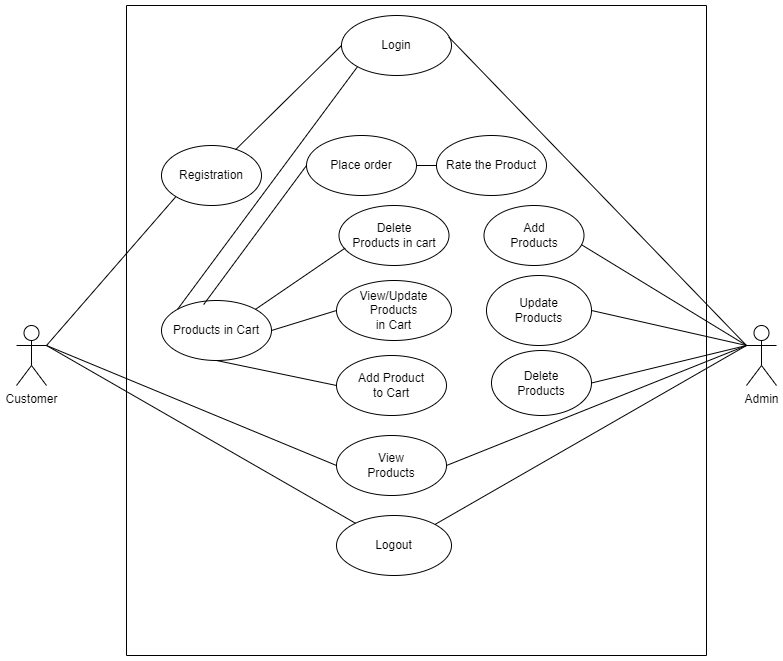

The diagram above was exported from draw.io. Its source (the exported page's mxGraphModel, read from the mxfile embedded in the PNG):
<mxGraphModel dx="1200" dy="775" grid="1" gridSize="10" guides="1" tooltips="1" connect="1" arrows="1" fold="1" page="1" pageScale="1" pageWidth="850" pageHeight="1100" math="0" shadow="0">
  <root>
    <mxCell id="0" />
    <mxCell id="1" parent="0" />
    <mxCell id="jhiU1bF2NtE_hpaRBbUR-2" value="Customer&lt;br&gt;" style="shape=umlActor;verticalLabelPosition=bottom;verticalAlign=top;html=1;outlineConnect=0;" parent="1" vertex="1">
      <mxGeometry x="60" y="390" width="30" height="60" as="geometry" />
    </mxCell>
    <mxCell id="jhiU1bF2NtE_hpaRBbUR-4" value="Admin&lt;br&gt;" style="shape=umlActor;verticalLabelPosition=bottom;verticalAlign=top;html=1;outlineConnect=0;" parent="1" vertex="1">
      <mxGeometry x="790" y="390" width="30" height="60" as="geometry" />
    </mxCell>
    <mxCell id="jhiU1bF2NtE_hpaRBbUR-77" value="" style="swimlane;startSize=0;" parent="1" vertex="1">
      <mxGeometry x="170" y="70" width="580" height="650" as="geometry" />
    </mxCell>
    <mxCell id="jhiU1bF2NtE_hpaRBbUR-42" value="Add Product&lt;br&gt;to Cart" style="ellipse;whiteSpace=wrap;html=1;" parent="jhiU1bF2NtE_hpaRBbUR-77" vertex="1">
      <mxGeometry x="210" y="350" width="110" height="60" as="geometry" />
    </mxCell>
    <mxCell id="jhiU1bF2NtE_hpaRBbUR-47" value="View/Update Products&lt;br&gt;in Cart" style="ellipse;whiteSpace=wrap;html=1;" parent="jhiU1bF2NtE_hpaRBbUR-77" vertex="1">
      <mxGeometry x="210" y="275" width="115" height="60" as="geometry" />
    </mxCell>
    <mxCell id="jhiU1bF2NtE_hpaRBbUR-51" value="Rate the Product" style="ellipse;whiteSpace=wrap;html=1;" parent="jhiU1bF2NtE_hpaRBbUR-77" vertex="1">
      <mxGeometry x="310" y="130" width="110" height="60" as="geometry" />
    </mxCell>
    <mxCell id="jhiU1bF2NtE_hpaRBbUR-45" value="Delete&lt;br&gt;Products in cart" style="ellipse;whiteSpace=wrap;html=1;" parent="jhiU1bF2NtE_hpaRBbUR-77" vertex="1">
      <mxGeometry x="212.5" y="200" width="110" height="60" as="geometry" />
    </mxCell>
    <mxCell id="jhiU1bF2NtE_hpaRBbUR-30" value="Registration" style="ellipse;whiteSpace=wrap;html=1;" parent="jhiU1bF2NtE_hpaRBbUR-77" vertex="1">
      <mxGeometry x="35" y="140" width="100" height="60" as="geometry" />
    </mxCell>
    <mxCell id="jhiU1bF2NtE_hpaRBbUR-35" value="Login" style="ellipse;whiteSpace=wrap;html=1;" parent="jhiU1bF2NtE_hpaRBbUR-77" vertex="1">
      <mxGeometry x="215" y="10" width="110" height="60" as="geometry" />
    </mxCell>
    <mxCell id="jhiU1bF2NtE_hpaRBbUR-94" value="Add&lt;br&gt;Products" style="ellipse;whiteSpace=wrap;html=1;" parent="jhiU1bF2NtE_hpaRBbUR-77" vertex="1">
      <mxGeometry x="357.5" y="200" width="100" height="60" as="geometry" />
    </mxCell>
    <mxCell id="jhiU1bF2NtE_hpaRBbUR-95" value="Delete&lt;br&gt;Products" style="ellipse;whiteSpace=wrap;html=1;" parent="jhiU1bF2NtE_hpaRBbUR-77" vertex="1">
      <mxGeometry x="365" y="345" width="100" height="65" as="geometry" />
    </mxCell>
    <mxCell id="jhiU1bF2NtE_hpaRBbUR-98" value="Update &lt;br&gt;Products" style="ellipse;whiteSpace=wrap;html=1;" parent="jhiU1bF2NtE_hpaRBbUR-77" vertex="1">
      <mxGeometry x="360" y="270" width="105" height="70" as="geometry" />
    </mxCell>
    <mxCell id="jhiU1bF2NtE_hpaRBbUR-102" value="View&lt;br&gt;Products" style="ellipse;whiteSpace=wrap;html=1;" parent="jhiU1bF2NtE_hpaRBbUR-77" vertex="1">
      <mxGeometry x="210" y="430" width="110" height="60" as="geometry" />
    </mxCell>
    <mxCell id="D1r0uZ0KzussJUu3ADLb-3" value="Products in Cart" style="ellipse;whiteSpace=wrap;html=1;" parent="jhiU1bF2NtE_hpaRBbUR-77" vertex="1">
      <mxGeometry x="35" y="295" width="110" height="60" as="geometry" />
    </mxCell>
    <mxCell id="D1r0uZ0KzussJUu3ADLb-5" value="" style="endArrow=none;html=1;rounded=0;exitX=0.5;exitY=1;exitDx=0;exitDy=0;entryX=0;entryY=0.5;entryDx=0;entryDy=0;" parent="jhiU1bF2NtE_hpaRBbUR-77" source="D1r0uZ0KzussJUu3ADLb-3" target="jhiU1bF2NtE_hpaRBbUR-42" edge="1">
      <mxGeometry width="50" height="50" relative="1" as="geometry">
        <mxPoint x="175" y="320" as="sourcePoint" />
        <mxPoint x="225" y="270" as="targetPoint" />
      </mxGeometry>
    </mxCell>
    <mxCell id="D1r0uZ0KzussJUu3ADLb-8" value="" style="endArrow=none;html=1;rounded=0;exitX=1;exitY=0;exitDx=0;exitDy=0;entryX=0.055;entryY=0.711;entryDx=0;entryDy=0;entryPerimeter=0;" parent="jhiU1bF2NtE_hpaRBbUR-77" source="D1r0uZ0KzussJUu3ADLb-3" target="jhiU1bF2NtE_hpaRBbUR-45" edge="1">
      <mxGeometry width="50" height="50" relative="1" as="geometry">
        <mxPoint x="175" y="320" as="sourcePoint" />
        <mxPoint x="225" y="270" as="targetPoint" />
      </mxGeometry>
    </mxCell>
    <mxCell id="D1r0uZ0KzussJUu3ADLb-10" value="Logout" style="ellipse;whiteSpace=wrap;html=1;" parent="jhiU1bF2NtE_hpaRBbUR-77" vertex="1">
      <mxGeometry x="210" y="510" width="115" height="60" as="geometry" />
    </mxCell>
    <mxCell id="a8EXNulcE9S7vE9ZTtUP-15" value="Place order" style="ellipse;whiteSpace=wrap;html=1;" parent="jhiU1bF2NtE_hpaRBbUR-77" vertex="1">
      <mxGeometry x="180" y="130" width="110" height="60" as="geometry" />
    </mxCell>
    <mxCell id="a8EXNulcE9S7vE9ZTtUP-24" value="" style="endArrow=none;html=1;rounded=0;exitX=0.74;exitY=0.071;exitDx=0;exitDy=0;entryX=0;entryY=0.5;entryDx=0;entryDy=0;exitPerimeter=0;" parent="jhiU1bF2NtE_hpaRBbUR-77" source="jhiU1bF2NtE_hpaRBbUR-30" target="jhiU1bF2NtE_hpaRBbUR-35" edge="1">
      <mxGeometry width="50" height="50" relative="1" as="geometry">
        <mxPoint x="235" y="290" as="sourcePoint" />
        <mxPoint x="285" y="240" as="targetPoint" />
      </mxGeometry>
    </mxCell>
    <mxCell id="a8EXNulcE9S7vE9ZTtUP-26" value="" style="endArrow=none;html=1;rounded=0;exitX=0.383;exitY=0.068;exitDx=0;exitDy=0;entryX=0;entryY=0.5;entryDx=0;entryDy=0;exitPerimeter=0;" parent="jhiU1bF2NtE_hpaRBbUR-77" source="D1r0uZ0KzussJUu3ADLb-3" target="a8EXNulcE9S7vE9ZTtUP-15" edge="1">
      <mxGeometry width="50" height="50" relative="1" as="geometry">
        <mxPoint x="235" y="290" as="sourcePoint" />
        <mxPoint x="285" y="240" as="targetPoint" />
      </mxGeometry>
    </mxCell>
    <mxCell id="a8EXNulcE9S7vE9ZTtUP-27" value="" style="endArrow=none;html=1;rounded=0;entryX=1;entryY=0.5;entryDx=0;entryDy=0;exitX=0;exitY=0.5;exitDx=0;exitDy=0;" parent="jhiU1bF2NtE_hpaRBbUR-77" target="a8EXNulcE9S7vE9ZTtUP-15" edge="1" source="jhiU1bF2NtE_hpaRBbUR-51">
      <mxGeometry width="50" height="50" relative="1" as="geometry">
        <mxPoint x="405" y="120" as="sourcePoint" />
        <mxPoint x="285" y="240" as="targetPoint" />
      </mxGeometry>
    </mxCell>
    <mxCell id="a8EXNulcE9S7vE9ZTtUP-28" value="" style="endArrow=none;html=1;rounded=0;entryX=0;entryY=1;entryDx=0;entryDy=0;exitX=0;exitY=0;exitDx=0;exitDy=0;" parent="jhiU1bF2NtE_hpaRBbUR-77" source="D1r0uZ0KzussJUu3ADLb-3" target="jhiU1bF2NtE_hpaRBbUR-35" edge="1">
      <mxGeometry width="50" height="50" relative="1" as="geometry">
        <mxPoint x="235" y="290" as="sourcePoint" />
        <mxPoint x="285" y="240" as="targetPoint" />
      </mxGeometry>
    </mxCell>
    <mxCell id="a8EXNulcE9S7vE9ZTtUP-31" value="" style="endArrow=none;html=1;rounded=0;exitX=1;exitY=0.5;exitDx=0;exitDy=0;entryX=0;entryY=0.5;entryDx=0;entryDy=0;" parent="jhiU1bF2NtE_hpaRBbUR-77" source="D1r0uZ0KzussJUu3ADLb-3" target="jhiU1bF2NtE_hpaRBbUR-47" edge="1">
      <mxGeometry width="50" height="50" relative="1" as="geometry">
        <mxPoint x="225" y="340" as="sourcePoint" />
        <mxPoint x="275" y="290" as="targetPoint" />
      </mxGeometry>
    </mxCell>
    <mxCell id="D1r0uZ0KzussJUu3ADLb-1" value="" style="endArrow=none;html=1;rounded=0;exitX=1;exitY=0.3333333333333333;exitDx=0;exitDy=0;exitPerimeter=0;entryX=0;entryY=1;entryDx=0;entryDy=0;" parent="1" source="jhiU1bF2NtE_hpaRBbUR-2" target="jhiU1bF2NtE_hpaRBbUR-30" edge="1">
      <mxGeometry width="50" height="50" relative="1" as="geometry">
        <mxPoint x="110" y="245" as="sourcePoint" />
        <mxPoint x="160" y="195" as="targetPoint" />
      </mxGeometry>
    </mxCell>
    <mxCell id="D1r0uZ0KzussJUu3ADLb-9" value="" style="endArrow=none;html=1;rounded=0;exitX=1;exitY=0.3333333333333333;exitDx=0;exitDy=0;exitPerimeter=0;" parent="1" source="jhiU1bF2NtE_hpaRBbUR-2" target="D1r0uZ0KzussJUu3ADLb-10" edge="1">
      <mxGeometry width="50" height="50" relative="1" as="geometry">
        <mxPoint x="370" y="410" as="sourcePoint" />
        <mxPoint x="420" y="360" as="targetPoint" />
      </mxGeometry>
    </mxCell>
    <mxCell id="D1r0uZ0KzussJUu3ADLb-11" value="" style="endArrow=none;html=1;rounded=0;entryX=0;entryY=0.3333333333333333;entryDx=0;entryDy=0;entryPerimeter=0;exitX=0.973;exitY=0.652;exitDx=0;exitDy=0;exitPerimeter=0;" parent="1" source="jhiU1bF2NtE_hpaRBbUR-94" target="jhiU1bF2NtE_hpaRBbUR-4" edge="1">
      <mxGeometry width="50" height="50" relative="1" as="geometry">
        <mxPoint x="590" y="270" as="sourcePoint" />
        <mxPoint x="660" y="280" as="targetPoint" />
      </mxGeometry>
    </mxCell>
    <mxCell id="D1r0uZ0KzussJUu3ADLb-15" value="" style="endArrow=none;html=1;rounded=0;entryX=0;entryY=0.3333333333333333;entryDx=0;entryDy=0;entryPerimeter=0;exitX=1;exitY=0.5;exitDx=0;exitDy=0;" parent="1" source="jhiU1bF2NtE_hpaRBbUR-95" target="jhiU1bF2NtE_hpaRBbUR-4" edge="1">
      <mxGeometry width="50" height="50" relative="1" as="geometry">
        <mxPoint x="600" y="550" as="sourcePoint" />
        <mxPoint x="650" y="500" as="targetPoint" />
      </mxGeometry>
    </mxCell>
    <mxCell id="a8EXNulcE9S7vE9ZTtUP-20" value="" style="endArrow=none;html=1;rounded=0;exitX=0.976;exitY=0.361;exitDx=0;exitDy=0;exitPerimeter=0;" parent="1" source="jhiU1bF2NtE_hpaRBbUR-35" edge="1">
      <mxGeometry width="50" height="50" relative="1" as="geometry">
        <mxPoint x="370" y="410" as="sourcePoint" />
        <mxPoint x="790" y="410" as="targetPoint" />
        <Array as="points" />
      </mxGeometry>
    </mxCell>
    <mxCell id="a8EXNulcE9S7vE9ZTtUP-21" value="" style="endArrow=none;html=1;rounded=0;exitX=1;exitY=0;exitDx=0;exitDy=0;" parent="1" source="D1r0uZ0KzussJUu3ADLb-10" edge="1">
      <mxGeometry width="50" height="50" relative="1" as="geometry">
        <mxPoint x="370" y="410" as="sourcePoint" />
        <mxPoint x="790" y="410" as="targetPoint" />
      </mxGeometry>
    </mxCell>
    <mxCell id="D1r0uZ0KzussJUu3ADLb-17" value="" style="endArrow=none;html=1;rounded=0;entryX=0;entryY=0.5;entryDx=0;entryDy=0;exitX=1;exitY=0.3333333333333333;exitDx=0;exitDy=0;exitPerimeter=0;" parent="1" source="jhiU1bF2NtE_hpaRBbUR-2" target="jhiU1bF2NtE_hpaRBbUR-102" edge="1">
      <mxGeometry width="50" height="50" relative="1" as="geometry">
        <mxPoint x="80" y="380" as="sourcePoint" />
        <mxPoint x="260" y="430" as="targetPoint" />
      </mxGeometry>
    </mxCell>
    <mxCell id="a8EXNulcE9S7vE9ZTtUP-30" value="" style="endArrow=none;html=1;rounded=0;entryX=1;entryY=0.5;entryDx=0;entryDy=0;" parent="1" target="jhiU1bF2NtE_hpaRBbUR-98" edge="1">
      <mxGeometry width="50" height="50" relative="1" as="geometry">
        <mxPoint x="790" y="410" as="sourcePoint" />
        <mxPoint x="420" y="440" as="targetPoint" />
      </mxGeometry>
    </mxCell>
    <mxCell id="a8EXNulcE9S7vE9ZTtUP-33" value="" style="endArrow=none;html=1;rounded=0;exitX=1;exitY=0.5;exitDx=0;exitDy=0;" parent="1" source="jhiU1bF2NtE_hpaRBbUR-102" edge="1">
      <mxGeometry width="50" height="50" relative="1" as="geometry">
        <mxPoint x="490" y="440" as="sourcePoint" />
        <mxPoint x="790" y="410" as="targetPoint" />
      </mxGeometry>
    </mxCell>
  </root>
</mxGraphModel>